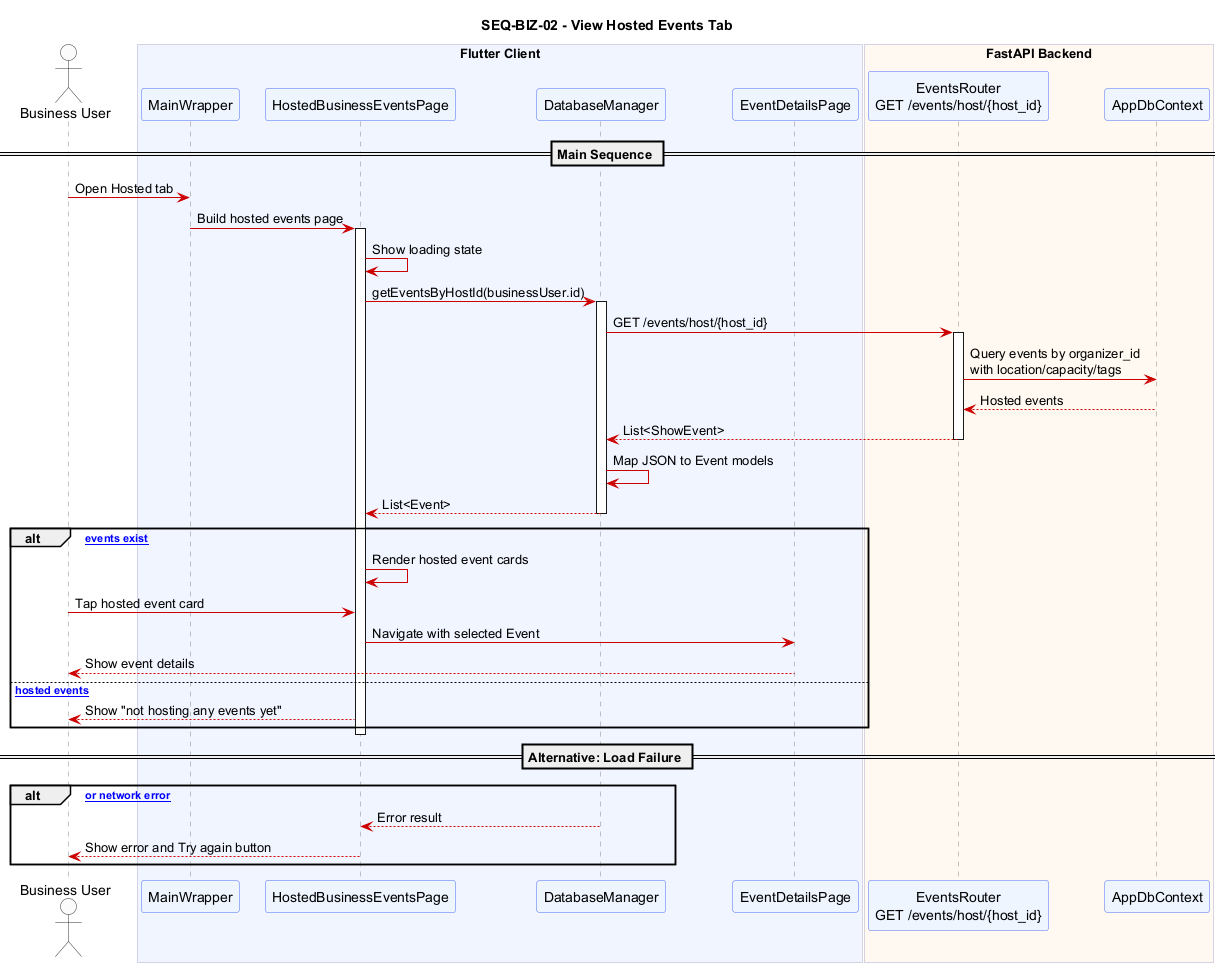

The diagram above was rendered by PlantUML. Its source (embedded in the PNG):
@startuml SEQ_BIZ_02_view_hosted_events_tab
title SEQ-BIZ-02 - View Hosted Events Tab

skinparam sequence {
  ArrowColor #CC0000
  ActorBorderColor #333333
  ActorBackgroundColor #FAFAFA
  ParticipantBackgroundColor #EEF4FF
  ParticipantBorderColor #4A6CF7
  LifeLineBorderColor #888888
  BoxBackgroundColor #F5F5FF
  BoxBorderColor #AAAACC
  NoteBackgroundColor #FFFDE7
  NoteBorderColor #E6A817
}
skinparam shadowing false

actor "Business User" as Biz

box "Flutter Client" #F0F4FF
  participant "MainWrapper" as MW
  participant "HostedBusinessEventsPage" as HBE
  participant "DatabaseManager" as DM
  participant "EventDetailsPage" as EDP
end box

box "FastAPI Backend" #FFF8F0
  participant "EventsRouter\nGET /events/host/{host_id}" as ER
  participant "AppDbContext" as DB
end box

== Main Sequence ==

Biz -> MW : Open Hosted tab
MW -> HBE : Build hosted events page
activate HBE
HBE -> HBE : Show loading state
HBE -> DM : getEventsByHostId(businessUser.id)
activate DM
DM -> ER : GET /events/host/{host_id}
activate ER
ER -> DB : Query events by organizer_id\nwith location/capacity/tags
DB --> ER : Hosted events
ER --> DM : List<ShowEvent>
deactivate ER
DM -> DM : Map JSON to Event models
DM --> HBE : List<Event>
deactivate DM

alt [Hosted events exist]
  HBE -> HBE : Render hosted event cards
  Biz -> HBE : Tap hosted event card
  HBE -> EDP : Navigate with selected Event
  EDP --> Biz : Show event details
else [No hosted events]
  HBE --> Biz : Show "not hosting any events yet"
end
deactivate HBE

== Alternative: Load Failure ==

alt [Backend or network error]
  DM --> HBE : Error result
  HBE --> Biz : Show error and Try again button
end

@enduml